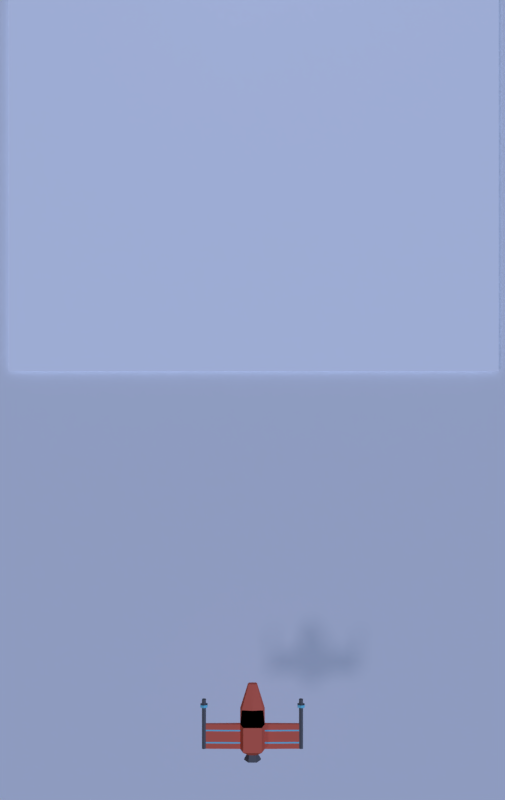 # Source: game_3_.blend  (saved by Blender 2.78.0; exported with 4.5.12 LTS)
import bpy
from mathutils import Matrix  # noqa: F401  (used for matrix-valued properties, if any)

bpy.ops.wm.read_factory_settings(use_empty=True)
scene = bpy.context.scene
scene.name = 'Scene'

# ---- collections
col_collection_1 = bpy.data.collections.new('Collection 1'); scene.collection.children.link(col_collection_1)
col_collection_2 = bpy.data.collections.new('Collection 2'); scene.collection.children.link(col_collection_2)
col_collection_2.hide_render = True
col_collection_2.hide_viewport = True

# ---- materials (node trees are filled in below, after node groups)
mat_material_002 = bpy.data.materials.new('Material.002')
mat_material_002.alpha_threshold = 0.0
mat_material_002.use_transparent_shadow = False
mat_material_002.diffuse_color = (1.0, 1.0, 1.0, 1.0)
mat_material_002.roughness = 0.5
mat_material_002.specular_intensity = 0.0
mat_material_001 = bpy.data.materials.new('Material.001')
mat_material_001.alpha_threshold = 0.0
mat_material_001.use_transparent_shadow = False
mat_material_001.roughness = 0.5
mat_body = bpy.data.materials.new('body')
mat_body.alpha_threshold = 0.0
mat_body.use_transparent_shadow = False
mat_body.diffuse_color = (0.8, 0.1586, 0.09584, 1.0)
mat_body.roughness = 0.5
mat_body.specular_intensity = 0.1979
mat_body.line_color = (0.0, 0.0, 0.0, 1.0)
mat_window = bpy.data.materials.new('window')
mat_window.alpha_threshold = 0.0
mat_window.use_transparent_shadow = False
mat_window.diffuse_color = (0.0, 0.0, 0.0, 1.0)
mat_window.roughness = 0.5
mat_window.specular_intensity = 0.625
mat_metal = bpy.data.materials.new('metal')
mat_metal.alpha_threshold = 0.0
mat_metal.use_transparent_shadow = False
mat_metal.diffuse_color = (0.1424, 0.1424, 0.1424, 1.0)
mat_metal.roughness = 0.5
mat_metal.specular_intensity = 0.0
mat_glow = bpy.data.materials.new('glow')
mat_glow.alpha_threshold = 0.0
mat_glow.use_transparent_shadow = False
mat_glow.diffuse_color = (0.2058, 0.6892, 0.8, 1.0)
mat_glow.roughness = 0.5
mat_glow.specular_intensity = 0.0
mat_material_000 = bpy.data.materials.new('Material.000')
mat_material_000.alpha_threshold = 0.0
mat_material_000.use_transparent_shadow = False
mat_material_000.roughness = 0.5
mat_material_000.specular_intensity = 0.0

# ---- material node trees

# ---- world
world_world = bpy.data.worlds.new('World'); scene.world = world_world
world_world.color = (0.05088, 0.05088, 0.05088)
world_world.use_sun_shadow = False
world_world.sun_shadow_jitter_overblur = 0.0
world_world.cycles.sampling_method = 'MANUAL'

# ---- cameras
cam_camera = bpy.data.cameras.new('Camera')
cam_camera.clip_end = 100.0
cam_camera.lens = 35.0
cam_camera.sensor_width = 32.0
cam_camera.sensor_height = 18.0
cam_camera.ortho_scale = 7.314
cam_camera.dof.focus_distance = 0.0
cam_camera.dof.aperture_fstop = 128.0

# ---- lights
light_lamp_001 = bpy.data.lights.new('Lamp.001', 'SUN')
light_lamp_001.color = (0.4185, 0.5659, 1.0)
light_lamp_001.transmission_factor = 0.0
light_lamp_001.cutoff_distance = 30.0
light_lamp_001.use_shadow = False
light_lamp_001.angle = 0.1993
light_lamp_001.energy = 1.91
light_lamp_001.shadow_buffer_clip_start = 1.001
light_lamp_001.shadow_soft_size = 0.1
light_lamp_001.shadow_cascade_max_distance = 1000.0
light_lamp = bpy.data.lights.new('Lamp', 'SUN')
light_lamp.color = (0.7027, 0.7193, 1.0)
light_lamp.transmission_factor = 0.0
light_lamp.cutoff_distance = 30.0
light_lamp.angle = 0.1993
light_lamp.energy = 0.48
light_lamp.shadow_buffer_clip_start = 1.001
light_lamp.shadow_soft_size = 0.1
light_lamp.shadow_cascade_max_distance = 1000.0

# ---- meshes
me_cube_006 = bpy.data.meshes.new('Cube.006')
me_cube_006.from_pydata([(-1.0, -1.0, -1.0), (-1.0, -1.0, 1.0), (-1.0, 1.0, -1.0), (-1.0, 1.0, 1.0), (1.0, -1.0, -1.0), (1.0, -1.0, 1.0), (1.0, 1.0, -1.0), (1.0, 1.0, 1.0)], [], [(0, 1, 3, 2), (2, 3, 7, 6), (6, 7, 5, 4), (4, 5, 1, 0), (2, 6, 4, 0), (7, 3, 1, 5)])
me_cube_006.use_remesh_preserve_volume = False
me_cube_006.use_remesh_preserve_attributes = False
me_cube_006.use_mirror_vertex_groups = False
me_cube_006.update()
me_cube_004 = bpy.data.meshes.new('Cube.004')
me_cube_004.from_pydata([(-6.755, -0.3762, -1.0), (-6.755, -0.3762, 1.0), (-6.755, 0.3762, -1.0), (-6.755, 0.3762, 1.0), (6.755, -0.3762, -1.0), (6.755, -0.3762, 1.0), (6.755, 0.3762, -1.0), (6.755, 0.3762, 1.0)], [], [(0, 1, 3, 2), (2, 3, 7, 6), (6, 7, 5, 4), (4, 5, 1, 0), (2, 6, 4, 0), (7, 3, 1, 5)])
me_cube_004.use_remesh_preserve_volume = False
me_cube_004.use_remesh_preserve_attributes = False
me_cube_004.use_mirror_vertex_groups = False
me_cube_004.update()
me_cube_003 = bpy.data.meshes.new('Cube.003')
me_cube_003.from_pydata([(-6.755, -0.3762, -1.0), (-6.755, -0.3762, 1.0), (-6.755, 0.3762, -1.0), (-6.755, 0.3762, 1.0), (6.755, -0.3762, -1.0), (6.755, -0.3762, 1.0), (6.755, 0.3762, -1.0), (6.755, 0.3762, 1.0)], [], [(0, 1, 3, 2), (2, 3, 7, 6), (6, 7, 5, 4), (4, 5, 1, 0), (2, 6, 4, 0), (7, 3, 1, 5)])
me_cube_003.use_remesh_preserve_volume = False
me_cube_003.use_remesh_preserve_attributes = False
me_cube_003.use_mirror_vertex_groups = False
me_cube_003.update()
me_cube_002 = bpy.data.meshes.new('Cube.002')
me_cube_002.from_pydata([(-6.755, -0.3865, -1.0), (-6.755, -0.3865, 1.0), (-6.755, 0.3865, -1.0), (-6.755, 0.3865, 1.0), (6.755, -0.3865, -1.0), (6.755, -0.3865, 1.0), (6.755, 0.3865, -1.0), (6.755, 0.3865, 1.0)], [], [(0, 1, 3, 2), (2, 3, 7, 6), (6, 7, 5, 4), (4, 5, 1, 0), (2, 6, 4, 0), (7, 3, 1, 5)])
me_cube_002.use_remesh_preserve_volume = False
me_cube_002.use_remesh_preserve_attributes = False
me_cube_002.use_mirror_vertex_groups = False
me_cube_002.update()
me_cube_001 = bpy.data.meshes.new('Cube.001')
me_cube_001.from_pydata([(-6.755, -0.3865, -1.0), (-6.755, -0.3865, 1.0), (-6.755, 0.3865, -1.0), (-6.755, 0.3865, 1.0), (6.755, -0.3865, -1.0), (6.755, -0.3865, 1.0), (6.755, 0.3865, -1.0), (6.755, 0.3865, 1.0)], [], [(0, 1, 3, 2), (2, 3, 7, 6), (6, 7, 5, 4), (4, 5, 1, 0), (2, 6, 4, 0), (7, 3, 1, 5)])
me_cube_001.use_remesh_preserve_volume = False
me_cube_001.use_remesh_preserve_attributes = False
me_cube_001.use_mirror_vertex_groups = False
me_cube_001.update()
me_plane_001 = bpy.data.meshes.new('Plane.001')
me_plane_001.from_pydata([(-1.0, -1.0, 0.0), (1.0, -1.0, 0.0), (-1.0, 1.0, 0.0), (1.0, 1.0, 0.0)], [], [(0, 1, 3, 2)])
_uv = me_plane_001.uv_layers.new(name='UVMap')
_uv.uv.foreach_set('vector', [0.0, 0.0, 1.0, 0.0, 1.0, 1.0, 0.0, 1.0])
me_plane_001.materials.append(mat_material_002)
me_plane_001.use_remesh_preserve_volume = False
me_plane_001.use_remesh_preserve_attributes = False
me_plane_001.use_mirror_vertex_groups = False
me_plane_001.update()
me_plane = bpy.data.meshes.new('Plane')
me_plane.from_pydata([(-1.0, -1.0, 0.0), (1.0, -1.0, 0.0), (-1.0, 1.0, 0.0), (1.0, 1.0, 0.0)], [], [(0, 1, 3, 2)])
_uv = me_plane.uv_layers.new(name='UVMap')
_uv.uv.foreach_set('vector', [0.0, 0.0, 1.0, 0.0, 1.0, 1.0, 0.0, 1.0])
me_plane.materials.append(mat_material_001)
me_plane.use_remesh_preserve_volume = False
me_plane.use_remesh_preserve_attributes = False
me_plane.use_mirror_vertex_groups = False
me_plane.update()
me_cube = bpy.data.meshes.new('Cube')
me_cube.from_pydata([(1.0, 1.0, -0.1676), (1.0, -1.0, -0.1676), (3.796, -1.0, 0.1193), (3.796, 1.0, 0.1193), (1.0, 1.0, 0.1676), (1.0, -1.0, 0.1676), (3.796, -1.0, -0.1193), (3.796, 1.0, -0.1193), (4.111, 1.0, 0.1193), (4.111, -1.0, 0.1193), (4.111, 1.0, -0.1193), (4.111, -1.0, -0.1193), (3.796, 2.995, -0.1193), (3.796, 2.995, 0.1193), (4.111, 2.995, -0.1193), (4.111, 2.995, 0.1193), (4.111, 2.424, 0.1193), (3.796, 2.424, 0.1193), (3.796, 2.424, -0.1193), (4.111, 2.424, -0.1193), (4.111, 2.539, 0.1193), (3.796, 2.539, 0.1193), (3.796, 2.539, -0.1193), (4.111, 2.539, -0.1193), (3.667, 2.586, 0.2173), (3.667, 2.377, 0.2173), (3.667, 2.586, -0.2173), (3.667, 2.377, -0.2173), (4.241, 2.586, -0.2173), (4.241, 2.377, -0.2173), (4.241, 2.377, 0.2173), (4.241, 2.586, 0.2173), (3.954, 1.0, 0.1937), (3.954, 1.0, -0.1937), (3.954, -1.0, -0.1937), (3.954, -1.0, 0.1937), (3.954, 2.995, 0.1937), (3.954, 2.995, -0.1937), (3.954, 2.424, -0.1937), (3.954, 2.424, 0.1937), (3.954, 2.539, -0.1937), (3.954, 2.539, 0.1937), (3.954, 2.377, -0.3527), (3.954, 2.377, 0.3527), (3.954, 2.586, -0.3527), (3.954, 2.586, 0.3527), (0.75, 1.0, -0.9898), (0.75, -1.0, -0.9898), (0.75, 1.0, 0.9898), (0.75, -1.0, 0.9898), (1.0, 2.148, -0.4667), (0.875, 2.148, 0.171), (0.75, 2.148, -1.002), (0.3743, 4.031, -0.8028), (0.3268, 4.031, -0.5347), (0.2793, 4.031, -1.006), (0.4028, -1.391, -0.07995), (0.4028, -1.391, 0.07995), (0.2835, -1.391, -0.4722), (0.2835, -1.391, 0.4722), (0.6838, -1.891, -0.1193), (0.6838, -1.891, 0.1193), (0.3441, -1.891, -0.7047), (0.3441, -1.891, 0.7047), (0.3729, -1.565, -0.06747), (0.3729, -1.565, 0.06747), (0.1807, -1.565, -0.3985), (0.1807, -1.565, 0.3985), (1.0, 0.5427, -0.1676), (3.796, 0.5427, 0.1193), (1.0, 0.5427, 0.1676), (3.796, 0.5427, -0.1193), (4.111, 0.5427, 0.1193), (4.111, 0.5427, -0.1193), (3.954, 0.5427, 0.1937), (3.954, 0.5427, -0.1937), (0.75, 0.5427, -0.9898), (0.75, 0.5427, 0.9898), (1.0, 0.4289, -0.1676), (3.796, 0.4289, 0.1193), (1.0, 0.4289, 0.1676), (3.796, 0.4289, -0.1193), (4.111, 0.4289, 0.1193), (4.111, 0.4289, -0.1193), (3.954, 0.4289, -0.1937), (0.75, 0.4289, 0.9898), (3.954, 0.4289, 0.1937), (0.75, 0.4289, -0.9898), (1.0, -0.447, -0.1676), (3.796, -0.447, 0.1193), (1.0, -0.447, 0.1676), (3.796, -0.447, -0.1193), (4.111, -0.447, 0.1193), (4.111, -0.447, -0.1193), (3.954, -0.447, -0.1937), (0.75, -0.447, 0.9898), (3.954, -0.447, 0.1937), (0.75, -0.447, -0.9898), (1.0, -0.5677, -0.1676), (3.796, -0.5677, 0.1193), (1.0, -0.5677, 0.1676), (3.796, -0.5677, -0.1193), (4.111, -0.5677, 0.1193), (4.111, -0.5677, -0.1193), (3.954, -0.5677, -0.1937), (0.75, -0.5677, 0.9898), (3.954, -0.5677, 0.1937), (0.75, -0.5677, -0.9898), (-1.0, 1.0, -0.1676), (-1.0, -1.0, -0.1676), (-3.796, -1.0, 0.1193), (-3.796, 1.0, 0.1193), (-1.0, 1.0, 0.1676), (-1.0, -1.0, 0.1676), (-3.796, -1.0, -0.1193), (-3.796, 1.0, -0.1193), (0.0, 1.0, -0.9898), (0.0, -1.0, -0.9898), (0.0, 1.0, 0.9898), (0.0, -1.0, 0.9898), (-4.111, 1.0, 0.1193), (-4.111, -1.0, 0.1193), (-4.111, 1.0, -0.1193), (-4.111, -1.0, -0.1193), (-3.796, 2.995, -0.1193), (-3.796, 2.995, 0.1193), (-4.111, 2.995, -0.1193), (-4.111, 2.995, 0.1193), (-4.111, 2.424, 0.1193), (-3.796, 2.424, 0.1193), (-3.796, 2.424, -0.1193), (-4.111, 2.424, -0.1193), (-4.111, 2.539, 0.1193), (-3.796, 2.539, 0.1193), (-3.796, 2.539, -0.1193), (-4.111, 2.539, -0.1193), (-3.667, 2.586, 0.2173), (-3.667, 2.377, 0.2173), (-3.667, 2.586, -0.2173), (-3.667, 2.377, -0.2173), (-4.241, 2.586, -0.2173), (-4.241, 2.377, -0.2173), (-4.241, 2.377, 0.2173), (-4.241, 2.586, 0.2173), (-3.954, 1.0, 0.1937), (-3.954, 1.0, -0.1937), (-3.954, -1.0, -0.1937), (-3.954, -1.0, 0.1937), (-3.954, 2.995, 0.1937), (-3.954, 2.995, -0.1937), (-3.954, 2.424, -0.1937), (-3.954, 2.424, 0.1937), (-3.954, 2.539, -0.1937), (-3.954, 2.539, 0.1937), (-3.954, 2.377, -0.3527), (-3.954, 2.377, 0.3527), (-3.954, 2.586, -0.3527), (-3.954, 2.586, 0.3527), (-0.75, 1.0, -0.9898), (-0.75, -1.0, -0.9898), (-0.75, 1.0, 0.9898), (-0.75, -1.0, 0.9898), (-1.0, 2.148, -0.4667), (-0.875, 2.148, 0.171), (-0.75, 2.148, -1.002), (0.0, 2.148, -1.002), (0.0, 2.148, 0.2865), (-0.3743, 4.031, -0.8028), (-0.3268, 4.031, -0.5347), (-0.2793, 4.031, -1.006), (0.0, 4.031, -1.006), (0.0, 4.031, -0.5166), (-0.4028, -1.391, -0.07995), (-0.4028, -1.391, 0.07995), (-0.2835, -1.391, -0.4722), (0.0, -1.391, -0.4722), (-0.2835, -1.391, 0.4722), (0.0, -1.391, 0.4722), (-0.6838, -1.891, -0.1193), (-0.6838, -1.891, 0.1193), (-0.3441, -1.891, -0.7047), (0.0, -1.891, -0.7047), (-0.3441, -1.891, 0.7047), (0.0, -1.891, 0.7047), (-0.3729, -1.565, -0.06747), (-0.3729, -1.565, 0.06747), (-0.1807, -1.565, -0.3985), (0.0, -1.565, -0.3985), (-0.1807, -1.565, 0.3985), (0.0, -1.565, 0.3985), (-1.0, 0.5427, -0.1676), (-3.796, 0.5427, 0.1193), (-1.0, 0.5427, 0.1676), (-3.796, 0.5427, -0.1193), (0.0, 0.5427, 0.9898), (0.0, 0.5427, -0.9898), (-4.111, 0.5427, 0.1193), (-4.111, 0.5427, -0.1193), (-3.954, 0.5427, 0.1937), (-3.954, 0.5427, -0.1937), (-0.75, 0.5427, -0.9898), (-0.75, 0.5427, 0.9898), (-1.0, 0.4289, -0.1676), (-3.796, 0.4289, 0.1193), (-1.0, 0.4289, 0.1676), (-3.796, 0.4289, -0.1193), (0.0, 0.4289, 0.9898), (-4.111, 0.4289, 0.1193), (-4.111, 0.4289, -0.1193), (-3.954, 0.4289, -0.1937), (-0.75, 0.4289, 0.9898), (0.0, 0.4289, -0.9898), (-3.954, 0.4289, 0.1937), (-0.75, 0.4289, -0.9898), (-1.0, -0.447, -0.1676), (-3.796, -0.447, 0.1193), (-1.0, -0.447, 0.1676), (-3.796, -0.447, -0.1193), (0.0, -0.447, 0.9898), (-4.111, -0.447, 0.1193), (-4.111, -0.447, -0.1193), (-3.954, -0.447, -0.1937), (-0.75, -0.447, 0.9898), (0.0, -0.447, -0.9898), (-3.954, -0.447, 0.1937), (-0.75, -0.447, -0.9898), (-1.0, -0.5677, -0.1676), (-3.796, -0.5677, 0.1193), (-1.0, -0.5677, 0.1676), (-3.796, -0.5677, -0.1193), (0.0, -0.5677, 0.9898), (-4.111, -0.5677, 0.1193), (-4.111, -0.5677, -0.1193), (-3.954, -0.5677, -0.1937), (-0.75, -0.5677, 0.9898), (0.0, -0.5677, -0.9898), (-3.954, -0.5677, 0.1937), (-0.75, -0.5677, -0.9898)], [], [(103, 102, 9, 11), (41, 20, 15, 36), (100, 5, 2, 99), (68, 0, 7, 71), (0, 4, 3, 7), (5, 1, 6, 2), (4, 0, 50, 51), (49, 119, 177, 59), (105, 230, 119, 49), (107, 47, 117, 235), (75, 33, 10, 73), (106, 35, 9, 102), (35, 34, 11, 9), (37, 36, 15, 14), (22, 21, 13, 12), (40, 22, 12, 37), (20, 23, 14, 15), (8, 10, 19, 16), (33, 7, 18, 38), (7, 3, 17, 18), (32, 8, 16, 39), (18, 17, 25, 27), (23, 20, 31, 28), (21, 22, 26, 24), (38, 18, 27, 42), (30, 29, 28, 31), (42, 27, 26, 44), (27, 25, 24, 26), (43, 30, 31, 45), (41, 21, 24, 45), (16, 19, 29, 30), (40, 23, 28, 44), (39, 16, 30, 43), (17, 39, 43, 25), (22, 40, 44, 26), (20, 41, 45, 31), (25, 43, 45, 24), (29, 42, 44, 28), (19, 38, 42, 29), (3, 32, 39, 17), (10, 33, 38, 19), (23, 40, 37, 14), (12, 13, 36, 37), (2, 6, 34, 35), (99, 2, 35, 106), (71, 7, 33, 75), (21, 41, 36, 13), (98, 1, 47, 107), (100, 105, 49, 5), (1, 5, 57, 56), (0, 46, 52, 50), (50, 52, 55, 53), (52, 165, 170, 55), (118, 48, 51, 166), (46, 116, 165, 52), (48, 4, 51), (54, 55, 170, 171), (54, 53, 55), (166, 51, 54, 171), (51, 50, 53, 54), (58, 56, 60, 62), (175, 58, 62, 181), (117, 47, 58, 175), (5, 49, 59, 57), (47, 1, 56, 58), (63, 183, 189, 67), (62, 60, 64, 66), (59, 177, 183, 63), (56, 57, 61, 60), (57, 59, 63, 61), (66, 67, 189, 187), (64, 65, 67, 66), (60, 61, 65, 64), (61, 63, 67, 65), (181, 62, 66, 187), (4, 48, 77, 70), (0, 68, 76, 46), (81, 71, 75, 84), (3, 69, 74, 32), (32, 74, 72, 8), (84, 75, 73, 83), (46, 76, 195, 116), (48, 118, 194, 77), (78, 68, 71, 81), (4, 70, 69, 3), (10, 8, 72, 73), (88, 78, 81, 91), (94, 84, 83, 93), (91, 81, 84, 94), (70, 77, 85, 80), (68, 78, 87, 76), (69, 79, 86, 74), (74, 86, 82, 72), (76, 87, 211, 195), (77, 194, 206, 85), (70, 80, 79, 69), (73, 72, 82, 83), (101, 91, 94, 104), (104, 94, 93, 103), (98, 88, 91, 101), (80, 85, 95, 90), (78, 88, 97, 87), (79, 89, 96, 86), (86, 96, 92, 82), (87, 97, 223, 211), (85, 206, 218, 95), (80, 90, 89, 79), (83, 82, 92, 93), (1, 98, 101, 6), (34, 104, 103, 11), (6, 101, 104, 34), (90, 95, 105, 100), (88, 98, 107, 97), (89, 99, 106, 96), (96, 106, 102, 92), (97, 107, 235, 223), (95, 218, 230, 105), (90, 100, 99, 89), (93, 92, 102, 103), (232, 123, 121, 231), (153, 148, 127, 132), (228, 227, 110, 113), (190, 193, 115, 108), (108, 115, 111, 112), (113, 110, 114, 109), (112, 163, 162, 108), (161, 176, 177, 119), (234, 161, 119, 230), (237, 235, 117, 159), (199, 197, 122, 145), (236, 231, 121, 147), (147, 121, 123, 146), (149, 126, 127, 148), (134, 124, 125, 133), (152, 149, 124, 134), (132, 127, 126, 135), (120, 128, 131, 122), (145, 150, 130, 115), (115, 130, 129, 111), (144, 151, 128, 120), (130, 139, 137, 129), (135, 140, 143, 132), (133, 136, 138, 134), (150, 154, 139, 130), (142, 143, 140, 141), (154, 156, 138, 139), (139, 138, 136, 137), (155, 157, 143, 142), (153, 157, 136, 133), (128, 142, 141, 131), (152, 156, 140, 135), (151, 155, 142, 128), (129, 137, 155, 151), (134, 138, 156, 152), (132, 143, 157, 153), (137, 136, 157, 155), (141, 140, 156, 154), (131, 141, 154, 150), (111, 129, 151, 144), (122, 131, 150, 145), (135, 126, 149, 152), (124, 149, 148, 125), (110, 147, 146, 114), (227, 236, 147, 110), (193, 199, 145, 115), (133, 125, 148, 153), (226, 237, 159, 109), (228, 113, 161, 234), (109, 172, 173, 113), (108, 162, 164, 158), (162, 167, 169, 164), (164, 169, 170, 165), (118, 166, 163, 160), (158, 164, 165, 116), (160, 163, 112), (168, 171, 170, 169), (168, 169, 167), (166, 171, 168, 163), (163, 168, 167, 162), (174, 180, 178, 172), (175, 181, 180, 174), (117, 175, 174, 159), (113, 173, 176, 161), (159, 174, 172, 109), (182, 188, 189, 183), (180, 186, 184, 178), (176, 182, 183, 177), (172, 178, 179, 173), (173, 179, 182, 176), (186, 187, 189, 188), (184, 186, 188, 185), (178, 184, 185, 179), (179, 185, 188, 182), (181, 187, 186, 180), (112, 192, 201, 160), (108, 158, 200, 190), (205, 209, 199, 193), (111, 144, 198, 191), (144, 120, 196, 198), (209, 208, 197, 199), (158, 116, 195, 200), (160, 201, 194, 118), (202, 205, 193, 190), (112, 111, 191, 192), (122, 197, 196, 120), (214, 217, 205, 202), (221, 220, 208, 209), (217, 221, 209, 205), (192, 204, 210, 201), (190, 200, 213, 202), (191, 198, 212, 203), (198, 196, 207, 212), (200, 195, 211, 213), (201, 210, 206, 194), (192, 191, 203, 204), (197, 208, 207, 196), (229, 233, 221, 217), (233, 232, 220, 221), (226, 229, 217, 214), (204, 216, 222, 210), (202, 213, 225, 214), (203, 212, 224, 215), (212, 207, 219, 224), (213, 211, 223, 225), (210, 222, 218, 206), (204, 203, 215, 216), (208, 220, 219, 207), (109, 114, 229, 226), (146, 123, 232, 233), (114, 146, 233, 229), (216, 228, 234, 222), (214, 225, 237, 226), (215, 224, 236, 227), (224, 219, 231, 236), (225, 223, 235, 237), (222, 234, 230, 218), (216, 215, 227, 228), (220, 232, 231, 219)])
me_cube.polygons.foreach_set('use_smooth', [0, 0, 0, 0, 0, 0, 0, 0, 0, 0, 0, 0, 0, 0, 0, 0, 0, 0, 0, 0, 0, 0, 0, 0, 0, 0, 0, 0, 0, 0, 0, 0, 0, 0, 0, 0, 0, 0, 0, 0, 0, 0, 0, 0, 0, 0, 0, 0, 0, 0, 0, 0, 0, 1, 0, 1, 0, 0, 0, 0, 0, 0, 0, 0, 0, 0, 0, 0, 0, 0, 0, 0, 0, 0, 0, 0, 0, 0, 0, 0, 0, 0, 0, 0, 0, 0, 0, 0, 0, 0, 0, 0, 0, 0, 0, 0, 0, 0, 0, 0, 0, 0, 0, 0, 0, 0, 0, 0, 0, 0, 0, 0, 0, 0, 0, 0, 0, 0, 0, 0, 0, 0, 0, 0, 0, 0, 0, 0, 0, 0, 0, 0, 0, 0, 0, 0, 0, 0, 0, 0, 0, 0, 0, 0, 0, 0, 0, 0, 0, 0, 0, 0, 0, 0, 0, 0, 0, 0, 0, 0, 0, 0, 0, 0, 0, 0, 0, 0, 0, 0, 0, 0, 1, 0, 1, 0, 0, 0, 0, 0, 0, 0, 0, 0, 0, 0, 0, 0, 0, 0, 0, 0, 0, 0, 0, 0, 0, 0, 0, 0, 0, 0, 0, 0, 0, 0, 0, 0, 0, 0, 0, 0, 0, 0, 0, 0, 0, 0, 0, 0, 0, 0, 0, 0, 0, 0, 0, 0, 0, 0, 0, 0, 0, 0, 0, 0, 0, 0])
me_cube.polygons.foreach_set('material_index', [2, 2, 0, 0, 0, 0, 0, 0, 0, 0, 2, 2, 2, 2, 2, 2, 2, 2, 2, 2, 2, 2, 2, 2, 2, 3, 3, 3, 3, 2, 2, 2, 2, 2, 2, 2, 3, 3, 2, 2, 2, 2, 2, 2, 2, 2, 2, 0, 0, 0, 0, 0, 0, 1, 0, 1, 0, 0, 0, 0, 2, 2, 0, 0, 0, 2, 2, 2, 2, 2, 3, 3, 2, 2, 2, 0, 0, 2, 2, 2, 2, 0, 0, 3, 0, 2, 0, 2, 2, 0, 0, 2, 2, 0, 0, 3, 2, 2, 2, 3, 0, 0, 2, 2, 0, 0, 0, 2, 0, 2, 2, 0, 0, 2, 2, 0, 0, 3, 2, 2, 2, 0, 0, 0, 0, 0, 0, 0, 0, 2, 2, 2, 2, 2, 2, 2, 2, 2, 2, 2, 2, 2, 2, 2, 3, 3, 3, 3, 2, 2, 2, 2, 2, 2, 2, 3, 3, 2, 2, 2, 2, 2, 2, 2, 2, 2, 0, 0, 0, 0, 0, 0, 1, 0, 1, 0, 0, 0, 0, 2, 2, 0, 0, 0, 2, 2, 2, 2, 2, 3, 3, 2, 2, 2, 0, 0, 2, 2, 2, 2, 0, 0, 3, 0, 2, 0, 2, 2, 0, 0, 2, 2, 0, 0, 3, 2, 2, 2, 3, 0, 0, 2, 2, 0, 0, 0, 2, 0, 2, 2, 0, 0, 2, 2, 0, 0, 3, 2])
me_cube.materials.append(mat_body)
me_cube.materials.append(mat_window)
me_cube.materials.append(mat_metal)
me_cube.materials.append(mat_glow)
me_cube.use_remesh_preserve_volume = False
me_cube.use_remesh_preserve_attributes = False
me_cube.use_mirror_vertex_groups = False
me_cube.update()
me_cube_005 = bpy.data.meshes.new('Cube.005')
me_cube_005.from_pydata([(-0.7116, -0.4214, -0.4214), (-0.7116, -0.4214, 0.4214), (-0.7116, 0.4214, -0.4214), (-0.7116, 0.4214, 0.4214), (0.7116, -0.4214, -0.4214), (0.7116, -0.4214, 0.4214), (0.7116, 0.4214, -0.4214), (0.7116, 0.4214, 0.4214)], [], [(0, 1, 3, 2), (2, 3, 7, 6), (6, 7, 5, 4), (4, 5, 1, 0), (2, 6, 4, 0), (7, 3, 1, 5)])
me_cube_005.use_remesh_preserve_volume = False
me_cube_005.use_remesh_preserve_attributes = False
me_cube_005.use_mirror_vertex_groups = False
me_cube_005.update()
me_icosphere_002 = bpy.data.meshes.new('Icosphere.002')
me_icosphere_002.from_pydata([(-0.005464, -0.04321, -0.639), (0.5534, -0.4409, -0.3344), (-0.1905, -0.6095, -0.3386), (-0.5663, -0.00537, -0.32), (-0.1183, 0.5452, -0.2592), (0.3809, 0.2502, -0.3153), (0.2498, -0.6651, 0.3104), (-0.5252, -0.3536, 0.3669), (-0.4352, 0.3943, 0.3627), (0.1437, 0.7132, 0.3398), (0.5442, -0.07271, 0.4102), (-0.0424, -0.01622, 0.6792), (-0.0993, -0.3594, -0.5809), (0.3158, -0.2722, -0.5804), (0.2388, -0.616, -0.3923), (0.5462, -0.05845, -0.3129), (0.2424, 0.1005, -0.53), (-0.4125, -0.04546, -0.4879), (-0.504, -0.3401, -0.3452), (-0.07206, 0.2101, -0.5092), (-0.4436, 0.2699, -0.262), (0.1392, 0.5365, -0.2552), (0.6749, -0.2881, 0.01346), (0.5973, 0.1311, 0.02767), (0.05895, -0.7439, -0.01804), (0.4877, -0.6672, 0.01267), (-0.6939, -0.237, 0.03193), (-0.425, -0.5796, 0.009497), (-0.35, 0.5531, 0.002468), (-0.6152, 0.1392, -0.01741), (0.3445, 0.5545, 0.01753), (0.007057, 0.7599, 0.08561), (0.5181, -0.4532, 0.3517), (-0.2548, -0.5846, 0.3575), (-0.595, -0.01847, 0.3603), (-0.1555, 0.688, 0.3939), (0.4343, 0.3676, 0.3611), (0.1932, -0.3475, 0.5827), (0.3703, -0.03821, 0.5498), (-0.3145, -0.2388, 0.5772), (-0.2578, 0.2593, 0.6082), (0.08787, 0.4434, 0.5906)], [], [(0, 13, 12), (1, 13, 15), (0, 12, 17), (0, 17, 19), (0, 19, 16), (1, 15, 22), (2, 14, 24), (3, 18, 26), (4, 20, 28), (5, 21, 30), (1, 22, 25), (2, 24, 27), (3, 26, 29), (4, 28, 31), (5, 30, 23), (6, 32, 37), (7, 33, 39), (8, 34, 40), (9, 35, 41), (10, 36, 38), (38, 41, 11), (38, 36, 41), (36, 9, 41), (41, 40, 11), (41, 35, 40), (35, 8, 40), (40, 39, 11), (40, 34, 39), (34, 7, 39), (39, 37, 11), (39, 33, 37), (33, 6, 37), (37, 38, 11), (37, 32, 38), (32, 10, 38), (23, 36, 10), (23, 30, 36), (30, 9, 36), (31, 35, 9), (31, 28, 35), (28, 8, 35), (29, 34, 8), (29, 26, 34), (26, 7, 34), (27, 33, 7), (27, 24, 33), (24, 6, 33), (25, 32, 6), (25, 22, 32), (22, 10, 32), (30, 31, 9), (30, 21, 31), (21, 4, 31), (28, 29, 8), (28, 20, 29), (20, 3, 29), (26, 27, 7), (26, 18, 27), (18, 2, 27), (24, 25, 6), (24, 14, 25), (14, 1, 25), (22, 23, 10), (22, 15, 23), (15, 5, 23), (16, 21, 5), (16, 19, 21), (19, 4, 21), (19, 20, 4), (19, 17, 20), (17, 3, 20), (17, 18, 3), (17, 12, 18), (12, 2, 18), (15, 16, 5), (15, 13, 16), (13, 0, 16), (12, 14, 2), (12, 13, 14), (13, 1, 14)])
me_icosphere_002.polygons.foreach_set('use_smooth', [True] * 80)
_uv = me_icosphere_002.uv_layers.new(name='UVMap')
_uv.uv.foreach_set('vector', [0.4654, 0.7364, 0.4213, 0.808, 0.3449, 0.737, 0.3771, 0.8843, 0.4213, 0.808, 0.5462, 0.8704, 0.4654, 0.7364, 0.3449, 0.737, 0.4178, 0.6535, 0.4654, 0.7364, 0.4178, 0.6535, 0.5602, 0.7039, 0.4654, 0.7364, 0.5602, 0.7039, 0.5528, 0.7768, 0.3771, 0.8843, 0.5462, 0.8704, 0.4697, 0.9934, 0.1991, 0.7326, 0.2684, 0.8249, 0.0292, 0.8245, 0.4069, 0.5994, 0.2749, 0.6431, 0.2088, 0.516, 0.7328, 0.6588, 0.5555, 0.5941, 0.7756, 0.5508, 0.6685, 0.8092, 0.7696, 0.726, 0.9246, 0.7941, 0.3771, 0.8843, 0.4697, 0.9934, 0.1866, 0.9586, 0.1991, 0.7326, 0.0292, 0.8245, 0.0292, 0.6427, 0.4069, 0.5994, 0.2088, 0.516, 0.469, 0.5006, 0.7328, 0.6588, 0.7756, 0.5508, 0.981, 0.6538, 0.6685, 0.8092, 0.9246, 0.7941, 0.7365, 0.9351, 0.3308, 0.1208, 0.4881, 0.105, 0.4476, 0.188, 0.248, 0.3038, 0.2316, 0.2252, 0.3695, 0.2767, 0.5386, 0.3854, 0.3483, 0.3618, 0.5325, 0.3198, 0.7867, 0.3188, 0.6957, 0.3592, 0.6589, 0.289, 0.6331, 0.1501, 0.7674, 0.2246, 0.5888, 0.1926, 0.5888, 0.1926, 0.6589, 0.289, 0.4997, 0.2591, 0.5888, 0.1926, 0.7674, 0.2246, 0.6589, 0.289, 0.7674, 0.2246, 0.7867, 0.3188, 0.6589, 0.289, 0.6589, 0.289, 0.5325, 0.3198, 0.4997, 0.2591, 0.6589, 0.289, 0.6957, 0.3592, 0.5325, 0.3198, 0.6957, 0.3592, 0.5386, 0.3854, 0.5325, 0.3198, 0.5325, 0.3198, 0.3695, 0.2767, 0.4997, 0.2591, 0.5325, 0.3198, 0.3483, 0.3618, 0.3695, 0.2767, 0.3483, 0.3618, 0.248, 0.3038, 0.3695, 0.2767, 0.3695, 0.2767, 0.4476, 0.188, 0.4997, 0.2591, 0.3695, 0.2767, 0.2316, 0.2252, 0.4476, 0.188, 0.2316, 0.2252, 0.3308, 0.1208, 0.4476, 0.188, 0.4476, 0.188, 0.5888, 0.1926, 0.4997, 0.2591, 0.4476, 0.188, 0.4881, 0.105, 0.5888, 0.1926, 0.4881, 0.105, 0.6331, 0.1501, 0.5888, 0.1926, 0.8669, 0.1127, 0.7674, 0.2246, 0.6331, 0.1501, 0.8669, 0.1127, 0.9822, 0.2639, 0.7674, 0.2246, 0.9822, 0.2639, 0.7867, 0.3188, 0.7674, 0.2246, 0.878, 0.3861, 0.6957, 0.3592, 0.7867, 0.3188, 0.878, 0.3861, 0.6678, 0.4776, 0.6957, 0.3592, 0.6678, 0.4776, 0.5386, 0.3854, 0.6957, 0.3592, 0.3375, 0.4776, 0.3483, 0.3618, 0.5386, 0.3854, 0.3375, 0.4776, 0.1255, 0.3966, 0.3483, 0.3618, 0.1255, 0.3966, 0.248, 0.3038, 0.3483, 0.3618, 0.01849, 0.2594, 0.2316, 0.2252, 0.248, 0.3038, 0.01849, 0.2594, 0.1081, 0.09586, 0.2316, 0.2252, 0.1081, 0.09586, 0.3308, 0.1208, 0.2316, 0.2252, 0.3555, 0.01101, 0.4881, 0.105, 0.3308, 0.1208, 0.3555, 0.01101, 0.6471, 0.02041, 0.4881, 0.105, 0.6471, 0.02041, 0.6331, 0.1501, 0.4881, 0.105, 0.9822, 0.2639, 0.878, 0.3861, 0.7867, 0.3188, 0.9246, 0.7941, 0.7696, 0.726, 0.981, 0.6538, 0.7696, 0.726, 0.7328, 0.6588, 0.981, 0.6538, 0.6678, 0.4776, 0.3375, 0.4776, 0.5386, 0.3854, 0.7756, 0.5508, 0.5555, 0.5941, 0.469, 0.5006, 0.5555, 0.5941, 0.4069, 0.5994, 0.469, 0.5006, 0.1255, 0.3966, 0.01849, 0.2594, 0.248, 0.3038, 0.2088, 0.516, 0.2749, 0.6431, 0.0292, 0.6427, 0.2749, 0.6431, 0.1991, 0.7326, 0.0292, 0.6427, 0.1081, 0.09586, 0.3555, 0.01101, 0.3308, 0.1208, 0.0292, 0.8245, 0.2684, 0.8249, 0.1866, 0.9586, 0.2684, 0.8249, 0.3771, 0.8843, 0.1866, 0.9586, 0.6471, 0.02041, 0.8669, 0.1127, 0.6331, 0.1501, 0.4697, 0.9934, 0.5462, 0.8704, 0.7365, 0.9351, 0.5462, 0.8704, 0.6685, 0.8092, 0.7365, 0.9351, 0.5528, 0.7768, 0.7696, 0.726, 0.6685, 0.8092, 0.5528, 0.7768, 0.5602, 0.7039, 0.7696, 0.726, 0.5602, 0.7039, 0.7328, 0.6588, 0.7696, 0.726, 0.5602, 0.7039, 0.5555, 0.5941, 0.7328, 0.6588, 0.5602, 0.7039, 0.4178, 0.6535, 0.5555, 0.5941, 0.4178, 0.6535, 0.4069, 0.5994, 0.5555, 0.5941, 0.4178, 0.6535, 0.2749, 0.6431, 0.4069, 0.5994, 0.4178, 0.6535, 0.3449, 0.737, 0.2749, 0.6431, 0.3449, 0.737, 0.1991, 0.7326, 0.2749, 0.6431, 0.5462, 0.8704, 0.5528, 0.7768, 0.6685, 0.8092, 0.5462, 0.8704, 0.4213, 0.808, 0.5528, 0.7768, 0.4213, 0.808, 0.4654, 0.7364, 0.5528, 0.7768, 0.3449, 0.737, 0.2684, 0.8249, 0.1991, 0.7326, 0.3449, 0.737, 0.4213, 0.808, 0.2684, 0.8249, 0.4213, 0.808, 0.3771, 0.8843, 0.2684, 0.8249])
me_icosphere_002.materials.append(mat_material_000)
me_icosphere_002.use_remesh_preserve_volume = False
me_icosphere_002.use_remesh_preserve_attributes = False
me_icosphere_002.use_mirror_vertex_groups = False
me_icosphere_002.update()

# ---- objects
ob_spawner = bpy.data.objects.new('spawner', me_cube_006)
ob_limit_003 = bpy.data.objects.new('limit.003', me_cube_004)
ob_limit_002 = bpy.data.objects.new('limit.002', me_cube_003)
ob_limit_001 = bpy.data.objects.new('limit.001', me_cube_002)
ob_limit = bpy.data.objects.new('limit', me_cube_001)
ob_sun = bpy.data.objects.new('sun', light_lamp_001)
ob_stars = bpy.data.objects.new('stars', me_plane_001)
ob_background = bpy.data.objects.new('background', me_plane)
ob_hemi = bpy.data.objects.new('hemi', light_lamp)
ob_camera = bpy.data.objects.new('Camera', cam_camera)
ob_spaceship = bpy.data.objects.new('spaceship', me_cube)
ob_spaceship_sensor = bpy.data.objects.new('spaceship sensor', me_cube_005)
ob_asteroid = bpy.data.objects.new('asteroid', me_icosphere_002)

# ---- transforms, parenting, visibility, modifiers, constraints
ob_spawner.location = (0.0, 8.268, 1.621)
ob_spawner.scale = (0.6313, 0.6313, 0.6313)
ob_spawner.lineart.crease_threshold = 0.0
ob_limit_003.location = (4.236, 1.452, 1.474)
ob_limit_003.rotation_euler = (0.0, -0.0, 1.571)
ob_limit_003.scale = (1.267, 1.0, 1.0)
ob_limit_003.hide_render = True
ob_limit_003.lineart.crease_threshold = 0.0
ob_limit_002.location = (-4.234, 1.452, 1.474)
ob_limit_002.rotation_euler = (0.0, -0.0, 1.571)
ob_limit_002.scale = (1.267, 1.0, 1.0)
ob_limit_002.hide_render = True
ob_limit_002.lineart.crease_threshold = 0.0
ob_limit_001.location = (0.0, 6.302, 1.474)
ob_limit_001.hide_render = True
ob_limit_001.lineart.crease_threshold = 0.0
ob_limit.location = (0.0, -6.695, 1.474)
ob_limit.hide_render = True
ob_limit.lineart.crease_threshold = 0.0
ob_sun.location = (4.551, 1.634, 5.904)
ob_sun.rotation_euler = (0.6503, 0.05522, 2.052)
ob_sun.lock_rotations_4d = False
ob_sun.empty_display_type = 'ARROWS'
ob_sun.color = (0.0, 0.0, 0.0, 0.0)
ob_sun.lineart.crease_threshold = 0.0
ob_stars.location = (0.0182, 3.753, 0.08937)
ob_stars.scale = (4.175, 3.261, 1.975)
ob_stars.lineart.crease_threshold = 0.0
ob_background.location = (0.0, 0.0, 0.0)
ob_background.scale = (4.494, 7.02, 1.0)
ob_background.lineart.crease_threshold = 0.0
ob_hemi.location = (4.076, 1.005, 5.904)
ob_hemi.rotation_euler = (0.6503, 0.05522, -1.095)
ob_hemi.lock_rotations_4d = False
ob_hemi.empty_display_type = 'ARROWS'
ob_hemi.color = (0.0, 0.0, 0.0, 0.0)
ob_hemi.lineart.crease_threshold = 0.0
ob_camera.location = (0.0, 0.0, 14.99)
ob_camera.lock_rotations_4d = False
ob_camera.empty_display_type = 'ARROWS'
ob_camera.color = (0.0, 0.0, 0.0, 0.0)
ob_camera.display_type = 'WIRE'
ob_camera.lineart.crease_threshold = 0.0
ob_spaceship.location = (0.0, -5.132, 1.621)
ob_spaceship.scale = (0.1875, 0.1875, 0.1875)
ob_spaceship.lock_rotations_4d = False
ob_spaceship.empty_display_type = 'ARROWS'
ob_spaceship.lineart.crease_threshold = 0.0
ob_spaceship_sensor.parent = ob_spaceship
ob_spaceship_sensor.matrix_parent_inverse = Matrix(((5.333, 0.0, 0.0, 0.0), (0.0, 5.333, 0.0, 27.37), (0.0, -1.192e-07, 5.333, -8.648), (0.0, 0.0, 0.0, 1.0)))
ob_spaceship_sensor.location = (0.0, -5.042, 1.621)
ob_spaceship_sensor.hide_render = True
ob_spaceship_sensor.lineart.crease_threshold = 0.0
ob_asteroid.location = (0.0, 4.891, 0.0)
ob_asteroid.scale = (1.084, 1.084, 1.084)
ob_asteroid.lineart.crease_threshold = 0.0

# ---- collection membership
col_collection_1.objects.link(ob_spawner)
col_collection_1.objects.link(ob_limit_003)
col_collection_1.objects.link(ob_limit_002)
col_collection_1.objects.link(ob_limit_001)
col_collection_1.objects.link(ob_limit)
col_collection_1.objects.link(ob_sun)
col_collection_1.objects.link(ob_stars)
col_collection_1.objects.link(ob_background)
col_collection_1.objects.link(ob_hemi)
col_collection_1.objects.link(ob_camera)
col_collection_1.objects.link(ob_spaceship)
col_collection_1.objects.link(ob_spaceship_sensor)
col_collection_2.objects.link(ob_asteroid)

# ---- scene / render settings (as saved in the file)
scene.camera = ob_camera
scene.frame_start = 1; scene.frame_end = 250; scene.frame_set(1)
scene.render.engine = 'BLENDER_EEVEE_NEXT'
scene.render.resolution_x = 480
scene.render.resolution_y = 760
scene.render.resolution_percentage = 50
scene.render.dither_intensity = 0.0
scene.cycles.use_denoising = False
scene.cycles.samples = 128
scene.cycles.sampling_pattern = 'TABULATED_SOBOL'
scene.cycles.light_sampling_threshold = 0.0
scene.cycles.use_adaptive_sampling = False
scene.cycles.use_light_tree = False
scene.cycles.blur_glossy = 0.0
scene.cycles.sample_clamp_indirect = 0.0
scene.view_settings.view_transform = 'Standard'
bpy.context.view_layer.update()
